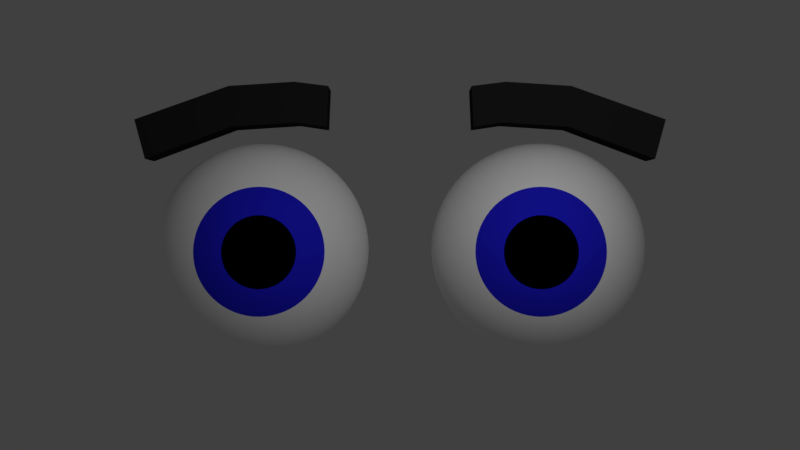 # Source: EyeBall.blend  (saved by Blender 2.78.0; exported with 4.5.12 LTS)
import bpy
from mathutils import Matrix  # noqa: F401  (used for matrix-valued properties, if any)

bpy.ops.wm.read_factory_settings(use_empty=True)
scene = bpy.context.scene
scene.name = 'Scene'

# ---- collections
col_collection_1 = bpy.data.collections.new('Collection 1'); scene.collection.children.link(col_collection_1)

# ---- materials (node trees are filled in below, after node groups)
mat_browblack = bpy.data.materials.new('BrowBlack')
mat_browblack.alpha_threshold = 0.0
mat_browblack.use_transparent_shadow = False
mat_browblack.diffuse_color = (0.02038, 0.02038, 0.02038, 1.0)
mat_browblack.roughness = 0.5
mat_browblack.specular_intensity = 0.02
mat_eyewhite = bpy.data.materials.new('EyeWhite')
mat_eyewhite.alpha_threshold = 0.0
mat_eyewhite.use_transparent_shadow = False
mat_eyewhite.diffuse_color = (1.0, 1.0, 1.0, 1.0)
mat_eyewhite.roughness = 0.5
mat_eyewhite.specular_intensity = 0.2
mat_eyeblue = bpy.data.materials.new('EyeBlue')
mat_eyeblue.alpha_threshold = 0.0
mat_eyeblue.use_transparent_shadow = False
mat_eyeblue.diffuse_color = (0.01982, 0.01812, 0.8, 1.0)
mat_eyeblue.roughness = 0.5
mat_eyeblue.specular_intensity = 0.2
mat_eyeblack = bpy.data.materials.new('EyeBlack')
mat_eyeblack.alpha_threshold = 0.0
mat_eyeblack.use_transparent_shadow = False
mat_eyeblack.diffuse_color = (0.0, 0.0, 0.0, 1.0)
mat_eyeblack.roughness = 0.5
mat_eyeblack.specular_intensity = 0.2

# ---- material node trees

# ---- world
world_world = bpy.data.worlds.new('World'); scene.world = world_world
world_world.color = (0.05088, 0.05088, 0.05088)
world_world.use_sun_shadow = False
world_world.sun_shadow_jitter_overblur = 0.0
world_world.cycles.sampling_method = 'MANUAL'

# ---- cameras
cam_camera = bpy.data.cameras.new('Camera')
cam_camera.clip_end = 100.0
cam_camera.lens = 35.0
cam_camera.sensor_width = 32.0
cam_camera.sensor_height = 18.0
cam_camera.ortho_scale = 7.314
cam_camera.dof.focus_distance = 0.0
cam_camera.dof.aperture_fstop = 128.0

# ---- lights
light_lamp = bpy.data.lights.new('Lamp', 'POINT')
light_lamp.transmission_factor = 0.0
light_lamp.cutoff_distance = 30.0
light_lamp.energy = 100.0
light_lamp.shadow_buffer_clip_start = 1.001
light_lamp.shadow_soft_size = 0.1
light_lamp.shadow_maximum_resolution = 0.006
light_lamp.use_absolute_resolution = True

# ---- meshes
me_cube_001 = bpy.data.meshes.new('Cube.001')
me_cube_001.from_pydata([(-0.4371, -0.1535, -0.08072), (-0.4134, -0.1535, 0.2854), (-0.4371, 0.1535, -0.08072), (-0.4134, 0.1535, 0.2854), (0.1515, -0.1535, -0.1188), (0.1752, -0.1535, 0.2474), (0.1515, 0.1535, -0.1188), (0.1752, 0.1535, 0.2474), (1.022, 0.1535, -0.05322), (0.9269, 0.1535, -0.4077), (0.9269, -0.1535, -0.4077), (1.022, -0.1535, -0.05322), (-0.7042, 0.1535, -0.1195), (-0.7042, -0.1535, -0.1195), (-0.7203, -0.1535, 0.2471), (-0.7203, 0.1535, 0.2471)], [], [(3, 2, 12, 15), (2, 3, 7, 6), (4, 6, 9, 10), (4, 5, 1, 0), (2, 6, 4, 0), (7, 3, 1, 5), (9, 8, 11, 10), (7, 5, 11, 8), (6, 7, 8, 9), (5, 4, 10, 11), (13, 14, 15, 12), (0, 1, 14, 13), (1, 3, 15, 14), (2, 0, 13, 12)])
me_cube_001.materials.append(mat_browblack)
me_cube_001.use_remesh_preserve_volume = False
me_cube_001.use_remesh_preserve_attributes = False
me_cube_001.use_mirror_vertex_groups = False
me_cube_001.update()
me_cube = bpy.data.meshes.new('Cube')
me_cube.from_pydata([(0.4371, -0.1535, -0.08072), (0.4134, -0.1535, 0.2854), (0.4371, 0.1535, -0.08072), (0.4134, 0.1535, 0.2854), (-0.1515, -0.1535, -0.1188), (-0.1752, -0.1535, 0.2474), (-0.1515, 0.1535, -0.1188), (-0.1752, 0.1535, 0.2474), (-1.022, 0.1535, -0.05322), (-0.9269, 0.1535, -0.4077), (-0.9269, -0.1535, -0.4077), (-1.022, -0.1535, -0.05322), (0.7042, 0.1535, -0.1195), (0.7042, -0.1535, -0.1195), (0.7203, -0.1535, 0.2471), (0.7203, 0.1535, 0.2471)], [], [(3, 15, 12, 2), (2, 6, 7, 3), (4, 10, 9, 6), (4, 0, 1, 5), (2, 0, 4, 6), (7, 5, 1, 3), (9, 10, 11, 8), (7, 8, 11, 5), (6, 9, 8, 7), (5, 11, 10, 4), (13, 12, 15, 14), (0, 13, 14, 1), (1, 14, 15, 3), (2, 12, 13, 0)])
me_cube.materials.append(mat_browblack)
me_cube.use_remesh_preserve_volume = False
me_cube.use_remesh_preserve_attributes = False
me_cube.use_mirror_vertex_groups = False
me_cube.update()
me_sphere = bpy.data.meshes.new('Sphere')
me_sphere.from_pydata([(0.1044, -0.9164, 0.1951), (0.09797, -0.8598, 0.3827), (0.0875, -0.768, 0.5556), (0.05627, -0.4939, 0.8315), (0.0367, -0.3221, 0.9239), (-0.00662, 0.05811, 1.0), (-0.04994, 0.4383, 0.9239), (-0.06951, 0.6101, 0.8315), (-0.1007, 0.8842, 0.5556), (-0.1112, 0.9761, 0.3827), (-0.1176, 1.033, 0.1951), (-0.1198, 1.052, -6.114e-08), (0.03023, -0.9248, 0.1802), (-0.04754, -0.8764, 0.3536), (-0.1237, -0.7921, 0.5133), (-0.1954, -0.6751, 0.6533), (-0.2599, -0.5299, 0.7682), (-0.3146, -0.3621, 0.8536), (-0.3575, -0.1782, 0.9061), (-0.3868, 0.01479, 0.9239), (-0.4016, 0.2095, 0.9061), (-0.4012, 0.3983, 0.8536), (-0.3857, 0.5741, 0.7682), (-0.3555, 0.73, 0.6533), (-0.312, 0.8602, 0.5133), (-0.2567, 0.9595, 0.3536), (-0.1918, 1.024, 0.1802), (-0.03266, -0.932, 0.1379), (-0.1709, -0.8905, 0.2706), (-0.3028, -0.8125, 0.3928), (-0.4234, -0.7011, 0.5), (-0.5279, -0.5604, 0.5879), (-0.6124, -0.3961, 0.6533), (-0.6736, -0.2142, 0.6935), (-0.7092, -0.02194, 0.7071), (-0.7178, 0.1734, 0.6935), (-0.699, 0.3644, 0.6533), (-0.6537, 0.5436, 0.5879), (-0.5835, 0.7041, 0.5), (-0.4911, 0.8398, 0.3928), (-0.3801, 0.9454, 0.2706), (-0.2547, 1.017, 0.1379), (-0.07467, -0.9368, 0.07466), (-0.2533, -0.8999, 0.1464), (-0.4225, -0.8261, 0.2126), (-0.5757, -0.7184, 0.2706), (-0.707, -0.5808, 0.3182), (-0.8114, -0.4187, 0.3536), (-0.8848, -0.2383, 0.3753), (-0.9246, -0.04647, 0.3827), (-0.929, 0.1494, 0.3753), (-0.898, 0.3417, 0.3536), (-0.8328, 0.5232, 0.3182), (-0.7357, 0.6867, 0.2706), (-0.6107, 0.8261, 0.2126), (-0.4625, 0.936, 0.1464), (-0.2967, 1.012, 0.07466), (-0.08943, -0.9385, -1.671e-07), (-0.2823, -0.9032, -2.018e-07), (-0.4645, -0.8309, -1.978e-07), (-0.6291, -0.7245, -2.072e-07), (-0.7699, -0.588, -2.155e-07), (-0.8812, -0.4267, -1.782e-07), (-0.959, -0.2468, -1.7e-07), (-1.0, -0.05509, -2.21e-07), (-1.003, 0.1409, -1.529e-07), (-0.9679, 0.3337, -2.043e-07), (-0.8956, 0.516, -1.67e-07), (-0.7892, 0.6806, -1.454e-07), (-0.6527, 0.8213, -1.251e-07), (-0.4914, 0.9327, -1.36e-07), (-0.3115, 1.011, -8.132e-08), (-0.07467, -0.9368, -0.07466), (-0.2533, -0.8999, -0.1464), (-0.4225, -0.8261, -0.2126), (-0.5757, -0.7184, -0.2706), (-0.707, -0.5808, -0.3182), (-0.8114, -0.4187, -0.3536), (-0.8848, -0.2383, -0.3753), (-0.9246, -0.04647, -0.3827), (-0.929, 0.1494, -0.3753), (-0.898, 0.3417, -0.3536), (-0.8328, 0.5232, -0.3182), (-0.7357, 0.6867, -0.2706), (-0.6107, 0.8261, -0.2126), (-0.4625, 0.936, -0.1464), (-0.2967, 1.012, -0.07466), (-0.03266, -0.932, -0.138), (-0.1709, -0.8905, -0.2706), (-0.3028, -0.8125, -0.3928), (-0.4234, -0.7011, -0.5), (-0.5279, -0.5604, -0.5879), (-0.6124, -0.3961, -0.6533), (-0.6736, -0.2142, -0.6935), (-0.7092, -0.02194, -0.7071), (-0.7178, 0.1734, -0.6935), (-0.699, 0.3644, -0.6533), (-0.6537, 0.5436, -0.5879), (-0.5835, 0.7041, -0.5), (-0.4911, 0.8398, -0.3928), (-0.3801, 0.9454, -0.2706), (-0.2547, 1.017, -0.1379), (0.03023, -0.9248, -0.1802), (-0.04754, -0.8764, -0.3536), (-0.1237, -0.7921, -0.5133), (-0.1954, -0.6751, -0.6533), (-0.2599, -0.5299, -0.7682), (-0.3146, -0.3621, -0.8536), (-0.3575, -0.1782, -0.9061), (-0.3868, 0.01479, -0.9239), (-0.4016, 0.2095, -0.9061), (-0.4012, 0.3983, -0.8536), (-0.3857, 0.5741, -0.7682), (-0.3555, 0.73, -0.6533), (-0.312, 0.8602, -0.5133), (-0.2567, 0.9595, -0.3536), (-0.1918, 1.024, -0.1802), (0.1044, -0.9164, -0.1951), (0.09797, -0.8598, -0.3827), (0.0875, -0.768, -0.5556), (0.07343, -0.6444, -0.7071), (0.05627, -0.4939, -0.8315), (0.0367, -0.3221, -0.9239), (0.01546, -0.1357, -0.9808), (-0.00662, 0.05811, -1.0), (-0.02871, 0.2519, -0.9808), (-0.04994, 0.4383, -0.9239), (-0.06951, 0.6101, -0.8315), (-0.08667, 0.7607, -0.7071), (-0.1007, 0.8842, -0.5556), (-0.1112, 0.9761, -0.3827), (-0.1176, 1.033, -0.1951), (0.1066, -0.9355, -4.496e-07), (0.1786, -0.9079, -0.1802), (0.2435, -0.8433, -0.3536), (0.2987, -0.7439, -0.5133), (0.3423, -0.6138, -0.6533), (0.3724, -0.4579, -0.7682), (0.388, -0.2821, -0.8536), (0.3884, -0.09324, -0.9061), (0.3736, 0.1014, -0.9239), (0.3442, 0.2944, -0.9061), (0.3013, 0.4784, -0.8536), (0.2466, 0.6461, -0.7682), (0.1822, 0.7913, -0.6533), (0.1105, 0.9083, -0.5133), (0.0343, 0.9926, -0.3536), (-0.04347, 1.041, -0.1802), (0.2415, -0.9008, -0.1379), (0.3668, -0.8292, -0.2706), (0.4778, -0.7235, -0.3928), (0.5702, -0.5878, -0.5), (0.6404, -0.4273, -0.5879), (0.6858, -0.2482, -0.6533), (0.7045, -0.05722, -0.6935), (0.6959, 0.1382, -0.7071), (0.6604, 0.3305, -0.6935), (0.5991, 0.5123, -0.6533), (0.5146, 0.6767, -0.5879), (0.4101, 0.8173, -0.5), (0.2896, 0.9287, -0.3928), (0.1577, 1.007, -0.2706), (0.01941, 1.048, -0.1379), (0.2835, -0.896, -0.07466), (0.4492, -0.8198, -0.1464), (0.5975, -0.7099, -0.2126), (0.7225, -0.5705, -0.2706), (0.8195, -0.4069, -0.3182), (0.8848, -0.2255, -0.3536), (0.9158, -0.03315, -0.3753), (0.9113, 0.1627, -0.3827), (0.8716, 0.3545, -0.3753), (0.7981, 0.535, -0.3536), (0.6937, 0.6971, -0.3182), (0.5624, 0.8346, -0.2706), (0.4092, 0.9423, -0.2126), (0.2401, 1.016, -0.1464), (0.06143, 1.053, -0.07466), (0.2982, -0.8943, -6.275e-08), (0.4782, -0.8165, 6.793e-09), (0.6395, -0.7051, 1.151e-07), (0.776, -0.5644, 1.057e-07), (0.8824, -0.3998, 2.911e-07), (0.9546, -0.2175, 2.391e-07), (0.9899, -0.0247, 1.579e-07), (0.987, 0.1713, 2.856e-07), (0.9458, 0.363, 1.749e-07), (0.868, 0.5429, 3.023e-07), (0.7566, 0.7042, 3.397e-07), (0.6159, 0.8407, 1.675e-07), (0.4513, 0.9471, 1.878e-07), (0.269, 1.019, 1.621e-07), (0.07619, 1.055, 6.411e-10), (0.2835, -0.896, 0.07466), (0.4492, -0.8198, 0.1464), (0.5975, -0.7099, 0.2126), (0.7225, -0.5705, 0.2706), (0.8195, -0.4069, 0.3182), (0.8848, -0.2255, 0.3536), (0.9158, -0.03315, 0.3753), (0.9113, 0.1627, 0.3827), (0.8716, 0.3545, 0.3753), (0.7981, 0.535, 0.3536), (0.6937, 0.6971, 0.3182), (0.5624, 0.8346, 0.2706), (0.4092, 0.9423, 0.2126), (0.2401, 1.016, 0.1464), (0.06143, 1.053, 0.07466), (0.2415, -0.9008, 0.1379), (0.3668, -0.8292, 0.2706), (0.4778, -0.7235, 0.3928), (0.5702, -0.5878, 0.5), (0.6404, -0.4273, 0.5879), (0.6858, -0.2482, 0.6533), (0.7045, -0.05722, 0.6935), (0.6959, 0.1382, 0.7071), (0.6604, 0.3305, 0.6935), (0.5991, 0.5123, 0.6533), (0.5146, 0.6767, 0.5879), (0.4101, 0.8173, 0.5), (0.2896, 0.9287, 0.3928), (0.1577, 1.007, 0.2706), (0.01941, 1.048, 0.1379), (0.1786, -0.9079, 0.1802), (0.2435, -0.8433, 0.3536), (0.2987, -0.7439, 0.5133), (0.3423, -0.6138, 0.6533), (0.3724, -0.4579, 0.7682), (0.388, -0.2821, 0.8536), (0.3884, -0.09324, 0.9061), (0.3736, 0.1014, 0.9239), (0.3442, 0.2944, 0.9061), (0.3013, 0.4784, 0.8536), (0.2466, 0.6461, 0.7682), (0.1822, 0.7913, 0.6533), (0.1105, 0.9083, 0.5133), (0.0343, 0.9926, 0.3536), (-0.04347, 1.041, 0.1802), (0.07343, -0.6445, 0.7071), (0.01546, -0.1357, 0.9808), (-0.02871, 0.2519, 0.9808), (-0.08667, 0.7607, 0.7071), (0.1001, -0.8789, 0.3193), (-0.02126, -0.8928, 0.295), (-0.1242, -0.9045, 0.2258), (-0.1929, -0.9123, 0.1222), (-0.2171, -0.9151, -1.901e-07), (-0.1929, -0.9123, -0.1222), (-0.1242, -0.9045, -0.2258), (-0.02126, -0.8928, -0.295), (0.1001, -0.8789, -0.3193), (0.2215, -0.8651, -0.295), (0.3245, -0.8534, -0.2258), (0.3932, -0.8455, -0.1222), (0.4174, -0.8428, -1.671e-08), (0.3932, -0.8455, 0.1222), (0.3245, -0.8534, 0.2258), (0.2215, -0.8651, 0.295)], [], [(3, 16, 15, 238), (8, 24, 23, 241), (4, 17, 16, 3), (9, 25, 24, 8), (239, 18, 17, 4), (10, 26, 25, 9), (5, 19, 18, 239), (0, 12, 132), (11, 26, 10), (240, 20, 19, 5), (242, 243, 12, 0), (6, 21, 20, 240), (2, 14, 13, 1), (7, 22, 21, 6), (238, 15, 14, 2), (241, 23, 22, 7), (22, 37, 36, 21), (15, 30, 29, 14), (23, 38, 37, 22), (16, 31, 30, 15), (24, 39, 38, 23), (17, 32, 31, 16), (25, 40, 39, 24), (18, 33, 32, 17), (26, 41, 40, 25), (19, 34, 33, 18), (12, 27, 132), (11, 41, 26), (20, 35, 34, 19), (243, 244, 27, 12), (21, 36, 35, 20), (14, 29, 28, 13), (41, 56, 55, 40), (34, 49, 48, 33), (27, 42, 132), (11, 56, 41), (35, 50, 49, 34), (244, 245, 42, 27), (36, 51, 50, 35), (29, 44, 43, 28), (37, 52, 51, 36), (30, 45, 44, 29), (38, 53, 52, 37), (31, 46, 45, 30), (39, 54, 53, 38), (32, 47, 46, 31), (40, 55, 54, 39), (33, 48, 47, 32), (53, 68, 67, 52), (46, 61, 60, 45), (54, 69, 68, 53), (47, 62, 61, 46), (55, 70, 69, 54), (48, 63, 62, 47), (56, 71, 70, 55), (49, 64, 63, 48), (42, 57, 132), (11, 71, 56), (50, 65, 64, 49), (245, 246, 57, 42), (51, 66, 65, 50), (44, 59, 58, 43), (52, 67, 66, 51), (45, 60, 59, 44), (57, 72, 132), (11, 86, 71), (65, 80, 79, 64), (246, 247, 72, 57), (66, 81, 80, 65), (59, 74, 73, 58), (67, 82, 81, 66), (60, 75, 74, 59), (68, 83, 82, 67), (61, 76, 75, 60), (69, 84, 83, 68), (62, 77, 76, 61), (70, 85, 84, 69), (63, 78, 77, 62), (71, 86, 85, 70), (64, 79, 78, 63), (76, 91, 90, 75), (84, 99, 98, 83), (77, 92, 91, 76), (85, 100, 99, 84), (78, 93, 92, 77), (86, 101, 100, 85), (79, 94, 93, 78), (72, 87, 132), (11, 101, 86), (80, 95, 94, 79), (247, 248, 87, 72), (81, 96, 95, 80), (74, 89, 88, 73), (82, 97, 96, 81), (75, 90, 89, 74), (83, 98, 97, 82), (95, 110, 109, 94), (248, 249, 102, 87), (96, 111, 110, 95), (89, 104, 103, 88), (97, 112, 111, 96), (90, 105, 104, 89), (98, 113, 112, 97), (91, 106, 105, 90), (99, 114, 113, 98), (92, 107, 106, 91), (100, 115, 114, 99), (93, 108, 107, 92), (101, 116, 115, 100), (94, 109, 108, 93), (87, 102, 132), (11, 116, 101), (114, 129, 128, 113), (107, 122, 121, 106), (115, 130, 129, 114), (108, 123, 122, 107), (116, 131, 130, 115), (109, 124, 123, 108), (102, 117, 132), (11, 131, 116), (110, 125, 124, 109), (249, 250, 117, 102), (111, 126, 125, 110), (104, 119, 118, 103), (112, 127, 126, 111), (105, 120, 119, 104), (113, 128, 127, 112), (106, 121, 120, 105), (250, 251, 133, 117), (126, 142, 141, 125), (119, 135, 134, 118), (127, 143, 142, 126), (120, 136, 135, 119), (128, 144, 143, 127), (121, 137, 136, 120), (129, 145, 144, 128), (122, 138, 137, 121), (130, 146, 145, 129), (123, 139, 138, 122), (131, 147, 146, 130), (124, 140, 139, 123), (117, 133, 132), (11, 147, 131), (125, 141, 140, 124), (138, 153, 152, 137), (146, 161, 160, 145), (139, 154, 153, 138), (147, 162, 161, 146), (140, 155, 154, 139), (133, 148, 132), (11, 162, 147), (141, 156, 155, 140), (251, 252, 148, 133), (142, 157, 156, 141), (135, 150, 149, 134), (143, 158, 157, 142), (136, 151, 150, 135), (144, 159, 158, 143), (137, 152, 151, 136), (145, 160, 159, 144), (157, 172, 171, 156), (150, 165, 164, 149), (158, 173, 172, 157), (151, 166, 165, 150), (159, 174, 173, 158), (152, 167, 166, 151), (160, 175, 174, 159), (153, 168, 167, 152), (161, 176, 175, 160), (154, 169, 168, 153), (162, 177, 176, 161), (155, 170, 169, 154), (148, 163, 132), (11, 177, 162), (156, 171, 170, 155), (252, 253, 163, 148), (176, 191, 190, 175), (169, 184, 183, 168), (177, 192, 191, 176), (170, 185, 184, 169), (163, 178, 132), (11, 192, 177), (171, 186, 185, 170), (253, 254, 178, 163), (172, 187, 186, 171), (165, 180, 179, 164), (173, 188, 187, 172), (166, 181, 180, 165), (174, 189, 188, 173), (167, 182, 181, 166), (175, 190, 189, 174), (168, 183, 182, 167), (188, 203, 202, 187), (181, 196, 195, 180), (189, 204, 203, 188), (182, 197, 196, 181), (190, 205, 204, 189), (183, 198, 197, 182), (191, 206, 205, 190), (184, 199, 198, 183), (192, 207, 206, 191), (185, 200, 199, 184), (178, 193, 132), (11, 207, 192), (186, 201, 200, 185), (254, 255, 193, 178), (187, 202, 201, 186), (180, 195, 194, 179), (207, 222, 221, 206), (200, 215, 214, 199), (193, 208, 132), (11, 222, 207), (201, 216, 215, 200), (255, 256, 208, 193), (202, 217, 216, 201), (195, 210, 209, 194), (203, 218, 217, 202), (196, 211, 210, 195), (204, 219, 218, 203), (197, 212, 211, 196), (205, 220, 219, 204), (198, 213, 212, 197), (206, 221, 220, 205), (199, 214, 213, 198), (211, 226, 225, 210), (219, 234, 233, 218), (212, 227, 226, 211), (220, 235, 234, 219), (213, 228, 227, 212), (221, 236, 235, 220), (214, 229, 228, 213), (222, 237, 236, 221), (215, 230, 229, 214), (208, 223, 132), (11, 237, 222), (216, 231, 230, 215), (256, 257, 223, 208), (217, 232, 231, 216), (210, 225, 224, 209), (218, 233, 232, 217), (230, 5, 239, 229), (223, 0, 132), (11, 10, 237), (231, 240, 5, 230), (257, 242, 0, 223), (232, 6, 240, 231), (225, 2, 1, 224), (233, 7, 6, 232), (226, 238, 2, 225), (234, 241, 7, 233), (227, 3, 238, 226), (235, 8, 241, 234), (228, 4, 3, 227), (236, 9, 8, 235), (229, 239, 4, 228), (237, 10, 9, 236), (224, 1, 242, 257), (209, 224, 257, 256), (194, 209, 256, 255), (179, 194, 255, 254), (164, 179, 254, 253), (149, 164, 253, 252), (134, 149, 252, 251), (118, 134, 251, 250), (103, 118, 250, 249), (88, 103, 249, 248), (73, 88, 248, 247), (58, 73, 247, 246), (43, 58, 246, 245), (28, 43, 245, 244), (13, 28, 244, 243), (1, 13, 243, 242)])
me_sphere.polygons.foreach_set('use_smooth', [True] * 272)
me_sphere.polygons.foreach_set('material_index', [0, 0, 0, 0, 0, 0, 0, 2, 0, 0, 2, 0, 1, 0, 0, 0, 0, 0, 0, 0, 0, 0, 0, 0, 0, 0, 2, 0, 0, 2, 0, 1, 0, 0, 2, 0, 0, 2, 0, 1, 0, 0, 0, 0, 0, 0, 0, 0, 0, 0, 0, 0, 0, 0, 0, 0, 2, 0, 0, 2, 0, 1, 0, 0, 2, 0, 0, 2, 0, 1, 0, 0, 0, 0, 0, 0, 0, 0, 0, 0, 0, 0, 0, 0, 0, 0, 0, 2, 0, 0, 2, 0, 1, 0, 0, 0, 0, 2, 0, 1, 0, 0, 0, 0, 0, 0, 0, 0, 0, 0, 2, 0, 0, 0, 0, 0, 0, 0, 2, 0, 0, 2, 0, 1, 0, 0, 0, 0, 2, 0, 1, 0, 0, 0, 0, 0, 0, 0, 0, 0, 0, 2, 0, 0, 0, 0, 0, 0, 0, 2, 0, 0, 2, 0, 1, 0, 0, 0, 0, 0, 0, 1, 0, 0, 0, 0, 0, 0, 0, 0, 0, 0, 2, 0, 0, 2, 0, 0, 0, 0, 2, 0, 0, 2, 0, 1, 0, 0, 0, 0, 0, 0, 0, 0, 0, 0, 0, 0, 0, 0, 0, 0, 2, 0, 0, 2, 0, 1, 0, 0, 2, 0, 0, 2, 0, 1, 0, 0, 0, 0, 0, 0, 0, 0, 0, 0, 0, 0, 0, 0, 0, 0, 0, 2, 0, 0, 2, 0, 1, 0, 0, 2, 0, 0, 2, 0, 1, 0, 0, 0, 0, 0, 0, 0, 0, 0, 1, 1, 1, 1, 1, 1, 1, 1, 1, 1, 1, 1, 1, 1, 1, 1])
me_sphere.materials.append(mat_eyewhite)
me_sphere.materials.append(mat_eyeblue)
me_sphere.materials.append(mat_eyeblack)
me_sphere.use_remesh_preserve_volume = False
me_sphere.use_remesh_preserve_attributes = False
me_sphere.use_mirror_vertex_groups = False
me_sphere.update()
me_sphere_001 = bpy.data.meshes.new('Sphere.001')
me_sphere_001.from_pydata([(-0.1044, -0.9164, 0.1951), (-0.09797, -0.8598, 0.3827), (-0.0875, -0.768, 0.5556), (-0.05627, -0.4939, 0.8315), (-0.0367, -0.3221, 0.9239), (0.006621, 0.05811, 1.0), (0.04994, 0.4383, 0.9239), (0.06951, 0.6101, 0.8315), (0.1007, 0.8842, 0.5556), (0.1112, 0.9761, 0.3827), (0.1176, 1.033, 0.1951), (0.1198, 1.052, -2.175e-08), (-0.03023, -0.9248, 0.1802), (0.04754, -0.8764, 0.3536), (0.1237, -0.7921, 0.5133), (0.1954, -0.6751, 0.6533), (0.2599, -0.5299, 0.7682), (0.3146, -0.3621, 0.8536), (0.3575, -0.1782, 0.9061), (0.3868, 0.01479, 0.9239), (0.4016, 0.2095, 0.9061), (0.4012, 0.3983, 0.8536), (0.3857, 0.5741, 0.7682), (0.3555, 0.73, 0.6533), (0.312, 0.8602, 0.5133), (0.2567, 0.9595, 0.3536), (0.1918, 1.024, 0.1802), (0.03266, -0.932, 0.1379), (0.1709, -0.8905, 0.2706), (0.3028, -0.8125, 0.3928), (0.4234, -0.7011, 0.5), (0.5279, -0.5604, 0.5879), (0.6124, -0.3961, 0.6533), (0.6736, -0.2142, 0.6935), (0.7092, -0.02194, 0.7071), (0.7178, 0.1734, 0.6935), (0.699, 0.3644, 0.6533), (0.6537, 0.5436, 0.5879), (0.5835, 0.7041, 0.5), (0.4911, 0.8398, 0.3928), (0.3801, 0.9454, 0.2706), (0.2547, 1.017, 0.1379), (0.07467, -0.9368, 0.07466), (0.2533, -0.8999, 0.1464), (0.4225, -0.8261, 0.2126), (0.5757, -0.7184, 0.2706), (0.707, -0.5808, 0.3182), (0.8114, -0.4187, 0.3536), (0.8848, -0.2383, 0.3753), (0.9246, -0.04647, 0.3827), (0.929, 0.1494, 0.3753), (0.898, 0.3417, 0.3536), (0.8328, 0.5232, 0.3182), (0.7358, 0.6867, 0.2706), (0.6107, 0.8261, 0.2126), (0.4625, 0.936, 0.1464), (0.2967, 1.012, 0.07466), (0.08943, -0.9385, -1.277e-07), (0.2823, -0.9032, -1.624e-07), (0.4645, -0.8309, -1.584e-07), (0.6291, -0.7245, -1.679e-07), (0.7699, -0.588, -1.761e-07), (0.8812, -0.4267, -1.388e-07), (0.959, -0.2468, -1.306e-07), (1.0, -0.05509, -1.817e-07), (1.003, 0.1409, -1.135e-07), (0.9679, 0.3337, -1.649e-07), (0.8956, 0.516, -1.276e-07), (0.7892, 0.6806, -1.06e-07), (0.6527, 0.8213, -8.571e-08), (0.4914, 0.9327, -9.657e-08), (0.3115, 1.011, -4.193e-08), (0.07467, -0.9368, -0.07466), (0.2533, -0.8999, -0.1464), (0.4225, -0.8261, -0.2126), (0.5757, -0.7184, -0.2706), (0.707, -0.5808, -0.3182), (0.8114, -0.4187, -0.3536), (0.8848, -0.2383, -0.3753), (0.9246, -0.04647, -0.3827), (0.929, 0.1494, -0.3753), (0.898, 0.3417, -0.3536), (0.8328, 0.5232, -0.3182), (0.7357, 0.6867, -0.2706), (0.6107, 0.8261, -0.2126), (0.4625, 0.936, -0.1464), (0.2967, 1.012, -0.07466), (0.03266, -0.932, -0.138), (0.1709, -0.8905, -0.2706), (0.3028, -0.8125, -0.3928), (0.4234, -0.7011, -0.5), (0.5279, -0.5604, -0.5879), (0.6124, -0.3961, -0.6533), (0.6736, -0.2142, -0.6935), (0.7092, -0.02194, -0.7071), (0.7178, 0.1734, -0.6935), (0.699, 0.3644, -0.6533), (0.6537, 0.5436, -0.5879), (0.5835, 0.7041, -0.5), (0.4911, 0.8398, -0.3928), (0.3801, 0.9454, -0.2706), (0.2547, 1.017, -0.1379), (-0.03023, -0.9248, -0.1802), (0.04754, -0.8764, -0.3536), (0.1237, -0.7921, -0.5133), (0.1954, -0.6751, -0.6533), (0.2599, -0.5299, -0.7682), (0.3146, -0.3621, -0.8536), (0.3575, -0.1782, -0.9061), (0.3868, 0.01479, -0.9239), (0.4016, 0.2095, -0.9061), (0.4012, 0.3983, -0.8536), (0.3857, 0.5741, -0.7682), (0.3555, 0.73, -0.6533), (0.312, 0.8602, -0.5133), (0.2567, 0.9595, -0.3536), (0.1918, 1.024, -0.1802), (-0.1044, -0.9164, -0.1951), (-0.09797, -0.8598, -0.3827), (-0.0875, -0.768, -0.5556), (-0.07343, -0.6444, -0.7071), (-0.05627, -0.4939, -0.8315), (-0.0367, -0.3221, -0.9239), (-0.01546, -0.1357, -0.9808), (0.006621, 0.05811, -1.0), (0.02871, 0.2519, -0.9808), (0.04994, 0.4383, -0.9239), (0.06951, 0.6101, -0.8315), (0.08667, 0.7607, -0.7071), (0.1007, 0.8842, -0.5556), (0.1112, 0.9761, -0.3827), (0.1176, 1.033, -0.1951), (-0.1066, -0.9355, -4.102e-07), (-0.1786, -0.9079, -0.1802), (-0.2435, -0.8433, -0.3536), (-0.2987, -0.7439, -0.5133), (-0.3423, -0.6138, -0.6533), (-0.3724, -0.4579, -0.7682), (-0.388, -0.2821, -0.8536), (-0.3884, -0.09324, -0.9061), (-0.3736, 0.1014, -0.9239), (-0.3442, 0.2944, -0.9061), (-0.3013, 0.4784, -0.8536), (-0.2466, 0.6461, -0.7682), (-0.1822, 0.7913, -0.6533), (-0.1105, 0.9083, -0.5133), (-0.0343, 0.9926, -0.3536), (0.04347, 1.041, -0.1802), (-0.2415, -0.9008, -0.1379), (-0.3668, -0.8292, -0.2706), (-0.4778, -0.7235, -0.3928), (-0.5702, -0.5878, -0.5), (-0.6404, -0.4273, -0.5879), (-0.6858, -0.2482, -0.6533), (-0.7045, -0.05722, -0.6935), (-0.6959, 0.1382, -0.7071), (-0.6604, 0.3305, -0.6935), (-0.5991, 0.5123, -0.6533), (-0.5146, 0.6767, -0.5879), (-0.4101, 0.8173, -0.5), (-0.2896, 0.9287, -0.3928), (-0.1577, 1.007, -0.2706), (-0.01941, 1.048, -0.1379), (-0.2835, -0.896, -0.07466), (-0.4492, -0.8198, -0.1464), (-0.5975, -0.7099, -0.2126), (-0.7225, -0.5705, -0.2706), (-0.8195, -0.4069, -0.3182), (-0.8848, -0.2255, -0.3536), (-0.9158, -0.03315, -0.3753), (-0.9113, 0.1627, -0.3827), (-0.8716, 0.3545, -0.3753), (-0.7981, 0.535, -0.3536), (-0.6937, 0.6971, -0.3182), (-0.5624, 0.8346, -0.2706), (-0.4092, 0.9423, -0.2126), (-0.2401, 1.016, -0.1464), (-0.06143, 1.053, -0.07466), (-0.2982, -0.8943, -2.336e-08), (-0.4782, -0.8165, 4.618e-08), (-0.6395, -0.7051, 1.545e-07), (-0.776, -0.5644, 1.451e-07), (-0.8824, -0.3998, 3.305e-07), (-0.9546, -0.2175, 2.785e-07), (-0.9899, -0.0247, 1.972e-07), (-0.987, 0.1713, 3.25e-07), (-0.9458, 0.363, 2.143e-07), (-0.868, 0.5429, 3.417e-07), (-0.7566, 0.7042, 3.791e-07), (-0.6159, 0.8407, 2.069e-07), (-0.4513, 0.9471, 2.272e-07), (-0.269, 1.019, 2.015e-07), (-0.07619, 1.055, 4.003e-08), (-0.2835, -0.896, 0.07466), (-0.4492, -0.8198, 0.1464), (-0.5975, -0.7099, 0.2126), (-0.7225, -0.5705, 0.2706), (-0.8195, -0.4069, 0.3182), (-0.8848, -0.2255, 0.3536), (-0.9158, -0.03315, 0.3753), (-0.9113, 0.1627, 0.3827), (-0.8716, 0.3545, 0.3753), (-0.7981, 0.535, 0.3536), (-0.6937, 0.6971, 0.3182), (-0.5624, 0.8346, 0.2706), (-0.4092, 0.9423, 0.2126), (-0.2401, 1.016, 0.1464), (-0.06143, 1.053, 0.07466), (-0.2415, -0.9008, 0.1379), (-0.3668, -0.8292, 0.2706), (-0.4778, -0.7235, 0.3928), (-0.5702, -0.5878, 0.5), (-0.6404, -0.4273, 0.5879), (-0.6858, -0.2482, 0.6533), (-0.7045, -0.05722, 0.6935), (-0.6959, 0.1382, 0.7071), (-0.6604, 0.3305, 0.6935), (-0.5991, 0.5123, 0.6533), (-0.5146, 0.6767, 0.5879), (-0.4101, 0.8173, 0.5), (-0.2896, 0.9287, 0.3928), (-0.1577, 1.007, 0.2706), (-0.01941, 1.048, 0.1379), (-0.1786, -0.9079, 0.1802), (-0.2435, -0.8433, 0.3536), (-0.2987, -0.7439, 0.5133), (-0.3423, -0.6138, 0.6533), (-0.3724, -0.4579, 0.7682), (-0.388, -0.2821, 0.8536), (-0.3884, -0.09324, 0.9061), (-0.3736, 0.1014, 0.9239), (-0.3442, 0.2944, 0.9061), (-0.3013, 0.4784, 0.8536), (-0.2466, 0.6461, 0.7682), (-0.1822, 0.7913, 0.6533), (-0.1105, 0.9083, 0.5133), (-0.0343, 0.9926, 0.3536), (0.04347, 1.041, 0.1802), (-0.07343, -0.6445, 0.7071), (-0.01546, -0.1357, 0.9808), (0.02871, 0.2519, 0.9808), (0.08667, 0.7607, 0.7071), (-0.1001, -0.8789, 0.3193), (0.02126, -0.8928, 0.295), (0.1242, -0.9045, 0.2258), (0.1929, -0.9123, 0.1222), (0.2171, -0.9151, -1.507e-07), (0.1929, -0.9123, -0.1222), (0.1242, -0.9045, -0.2258), (0.02126, -0.8928, -0.295), (-0.1001, -0.8789, -0.3193), (-0.2215, -0.8651, -0.295), (-0.3245, -0.8534, -0.2258), (-0.3932, -0.8455, -0.1222), (-0.4174, -0.8428, 2.268e-08), (-0.3932, -0.8455, 0.1222), (-0.3245, -0.8534, 0.2258), (-0.2215, -0.8651, 0.295)], [], [(3, 238, 15, 16), (8, 241, 23, 24), (4, 3, 16, 17), (9, 8, 24, 25), (239, 4, 17, 18), (10, 9, 25, 26), (5, 239, 18, 19), (0, 132, 12), (11, 10, 26), (240, 5, 19, 20), (242, 0, 12, 243), (6, 240, 20, 21), (2, 1, 13, 14), (7, 6, 21, 22), (238, 2, 14, 15), (241, 7, 22, 23), (22, 21, 36, 37), (15, 14, 29, 30), (23, 22, 37, 38), (16, 15, 30, 31), (24, 23, 38, 39), (17, 16, 31, 32), (25, 24, 39, 40), (18, 17, 32, 33), (26, 25, 40, 41), (19, 18, 33, 34), (12, 132, 27), (11, 26, 41), (20, 19, 34, 35), (243, 12, 27, 244), (21, 20, 35, 36), (14, 13, 28, 29), (41, 40, 55, 56), (34, 33, 48, 49), (27, 132, 42), (11, 41, 56), (35, 34, 49, 50), (244, 27, 42, 245), (36, 35, 50, 51), (29, 28, 43, 44), (37, 36, 51, 52), (30, 29, 44, 45), (38, 37, 52, 53), (31, 30, 45, 46), (39, 38, 53, 54), (32, 31, 46, 47), (40, 39, 54, 55), (33, 32, 47, 48), (53, 52, 67, 68), (46, 45, 60, 61), (54, 53, 68, 69), (47, 46, 61, 62), (55, 54, 69, 70), (48, 47, 62, 63), (56, 55, 70, 71), (49, 48, 63, 64), (42, 132, 57), (11, 56, 71), (50, 49, 64, 65), (245, 42, 57, 246), (51, 50, 65, 66), (44, 43, 58, 59), (52, 51, 66, 67), (45, 44, 59, 60), (57, 132, 72), (11, 71, 86), (65, 64, 79, 80), (246, 57, 72, 247), (66, 65, 80, 81), (59, 58, 73, 74), (67, 66, 81, 82), (60, 59, 74, 75), (68, 67, 82, 83), (61, 60, 75, 76), (69, 68, 83, 84), (62, 61, 76, 77), (70, 69, 84, 85), (63, 62, 77, 78), (71, 70, 85, 86), (64, 63, 78, 79), (76, 75, 90, 91), (84, 83, 98, 99), (77, 76, 91, 92), (85, 84, 99, 100), (78, 77, 92, 93), (86, 85, 100, 101), (79, 78, 93, 94), (72, 132, 87), (11, 86, 101), (80, 79, 94, 95), (247, 72, 87, 248), (81, 80, 95, 96), (74, 73, 88, 89), (82, 81, 96, 97), (75, 74, 89, 90), (83, 82, 97, 98), (95, 94, 109, 110), (248, 87, 102, 249), (96, 95, 110, 111), (89, 88, 103, 104), (97, 96, 111, 112), (90, 89, 104, 105), (98, 97, 112, 113), (91, 90, 105, 106), (99, 98, 113, 114), (92, 91, 106, 107), (100, 99, 114, 115), (93, 92, 107, 108), (101, 100, 115, 116), (94, 93, 108, 109), (87, 132, 102), (11, 101, 116), (114, 113, 128, 129), (107, 106, 121, 122), (115, 114, 129, 130), (108, 107, 122, 123), (116, 115, 130, 131), (109, 108, 123, 124), (102, 132, 117), (11, 116, 131), (110, 109, 124, 125), (249, 102, 117, 250), (111, 110, 125, 126), (104, 103, 118, 119), (112, 111, 126, 127), (105, 104, 119, 120), (113, 112, 127, 128), (106, 105, 120, 121), (250, 117, 133, 251), (126, 125, 141, 142), (119, 118, 134, 135), (127, 126, 142, 143), (120, 119, 135, 136), (128, 127, 143, 144), (121, 120, 136, 137), (129, 128, 144, 145), (122, 121, 137, 138), (130, 129, 145, 146), (123, 122, 138, 139), (131, 130, 146, 147), (124, 123, 139, 140), (117, 132, 133), (11, 131, 147), (125, 124, 140, 141), (138, 137, 152, 153), (146, 145, 160, 161), (139, 138, 153, 154), (147, 146, 161, 162), (140, 139, 154, 155), (133, 132, 148), (11, 147, 162), (141, 140, 155, 156), (251, 133, 148, 252), (142, 141, 156, 157), (135, 134, 149, 150), (143, 142, 157, 158), (136, 135, 150, 151), (144, 143, 158, 159), (137, 136, 151, 152), (145, 144, 159, 160), (157, 156, 171, 172), (150, 149, 164, 165), (158, 157, 172, 173), (151, 150, 165, 166), (159, 158, 173, 174), (152, 151, 166, 167), (160, 159, 174, 175), (153, 152, 167, 168), (161, 160, 175, 176), (154, 153, 168, 169), (162, 161, 176, 177), (155, 154, 169, 170), (148, 132, 163), (11, 162, 177), (156, 155, 170, 171), (252, 148, 163, 253), (176, 175, 190, 191), (169, 168, 183, 184), (177, 176, 191, 192), (170, 169, 184, 185), (163, 132, 178), (11, 177, 192), (171, 170, 185, 186), (253, 163, 178, 254), (172, 171, 186, 187), (165, 164, 179, 180), (173, 172, 187, 188), (166, 165, 180, 181), (174, 173, 188, 189), (167, 166, 181, 182), (175, 174, 189, 190), (168, 167, 182, 183), (188, 187, 202, 203), (181, 180, 195, 196), (189, 188, 203, 204), (182, 181, 196, 197), (190, 189, 204, 205), (183, 182, 197, 198), (191, 190, 205, 206), (184, 183, 198, 199), (192, 191, 206, 207), (185, 184, 199, 200), (178, 132, 193), (11, 192, 207), (186, 185, 200, 201), (254, 178, 193, 255), (187, 186, 201, 202), (180, 179, 194, 195), (207, 206, 221, 222), (200, 199, 214, 215), (193, 132, 208), (11, 207, 222), (201, 200, 215, 216), (255, 193, 208, 256), (202, 201, 216, 217), (195, 194, 209, 210), (203, 202, 217, 218), (196, 195, 210, 211), (204, 203, 218, 219), (197, 196, 211, 212), (205, 204, 219, 220), (198, 197, 212, 213), (206, 205, 220, 221), (199, 198, 213, 214), (211, 210, 225, 226), (219, 218, 233, 234), (212, 211, 226, 227), (220, 219, 234, 235), (213, 212, 227, 228), (221, 220, 235, 236), (214, 213, 228, 229), (222, 221, 236, 237), (215, 214, 229, 230), (208, 132, 223), (11, 222, 237), (216, 215, 230, 231), (256, 208, 223, 257), (217, 216, 231, 232), (210, 209, 224, 225), (218, 217, 232, 233), (230, 229, 239, 5), (223, 132, 0), (11, 237, 10), (231, 230, 5, 240), (257, 223, 0, 242), (232, 231, 240, 6), (225, 224, 1, 2), (233, 232, 6, 7), (226, 225, 2, 238), (234, 233, 7, 241), (227, 226, 238, 3), (235, 234, 241, 8), (228, 227, 3, 4), (236, 235, 8, 9), (229, 228, 4, 239), (237, 236, 9, 10), (224, 257, 242, 1), (209, 256, 257, 224), (194, 255, 256, 209), (179, 254, 255, 194), (164, 253, 254, 179), (149, 252, 253, 164), (134, 251, 252, 149), (118, 250, 251, 134), (103, 249, 250, 118), (88, 248, 249, 103), (73, 247, 248, 88), (58, 246, 247, 73), (43, 245, 246, 58), (28, 244, 245, 43), (13, 243, 244, 28), (1, 242, 243, 13)])
me_sphere_001.polygons.foreach_set('use_smooth', [True] * 272)
me_sphere_001.polygons.foreach_set('material_index', [0, 0, 0, 0, 0, 0, 0, 2, 0, 0, 2, 0, 1, 0, 0, 0, 0, 0, 0, 0, 0, 0, 0, 0, 0, 0, 2, 0, 0, 2, 0, 1, 0, 0, 2, 0, 0, 2, 0, 1, 0, 0, 0, 0, 0, 0, 0, 0, 0, 0, 0, 0, 0, 0, 0, 0, 2, 0, 0, 2, 0, 1, 0, 0, 2, 0, 0, 2, 0, 1, 0, 0, 0, 0, 0, 0, 0, 0, 0, 0, 0, 0, 0, 0, 0, 0, 0, 2, 0, 0, 2, 0, 1, 0, 0, 0, 0, 2, 0, 1, 0, 0, 0, 0, 0, 0, 0, 0, 0, 0, 2, 0, 0, 0, 0, 0, 0, 0, 2, 0, 0, 2, 0, 1, 0, 0, 0, 0, 2, 0, 1, 0, 0, 0, 0, 0, 0, 0, 0, 0, 0, 2, 0, 0, 0, 0, 0, 0, 0, 2, 0, 0, 2, 0, 1, 0, 0, 0, 0, 0, 0, 1, 0, 0, 0, 0, 0, 0, 0, 0, 0, 0, 2, 0, 0, 2, 0, 0, 0, 0, 2, 0, 0, 2, 0, 1, 0, 0, 0, 0, 0, 0, 0, 0, 0, 0, 0, 0, 0, 0, 0, 0, 2, 0, 0, 2, 0, 1, 0, 0, 2, 0, 0, 2, 0, 1, 0, 0, 0, 0, 0, 0, 0, 0, 0, 0, 0, 0, 0, 0, 0, 0, 0, 2, 0, 0, 2, 0, 1, 0, 0, 2, 0, 0, 2, 0, 1, 0, 0, 0, 0, 0, 0, 0, 0, 0, 1, 1, 1, 1, 1, 1, 1, 1, 1, 1, 1, 1, 1, 1, 1, 1])
me_sphere_001.materials.append(mat_eyewhite)
me_sphere_001.materials.append(mat_eyeblue)
me_sphere_001.materials.append(mat_eyeblack)
me_sphere_001.use_remesh_preserve_volume = False
me_sphere_001.use_remesh_preserve_attributes = False
me_sphere_001.use_mirror_vertex_groups = False
me_sphere_001.update()

# ---- objects
ob_brow_l = bpy.data.objects.new('Brow.L', me_cube_001)
ob_empty = bpy.data.objects.new('Empty', None)
ob_brow_r = bpy.data.objects.new('Brow.R', me_cube)
ob_eye_r = bpy.data.objects.new('Eye.R', me_sphere)
ob_eye_l = bpy.data.objects.new('Eye.L', me_sphere_001)
ob_lamp = bpy.data.objects.new('Lamp', light_lamp)
ob_camera = bpy.data.objects.new('Camera', cam_camera)

# ---- transforms, parenting, visibility, modifiers, constraints
ob_brow_l.location = (1.364, 0.006502, 1.223)
ob_brow_l.lineart.crease_threshold = 0.0
ob_empty.location = (0.0, 0.0, 0.0)
ob_empty.empty_image_offset = (0.0, 0.0)
ob_empty.lineart.crease_threshold = 0.0
ob_brow_r.location = (-1.364, 0.006502, 1.223)
ob_brow_r.lineart.crease_threshold = 0.0
ob_eye_r.location = (-1.25, 0.0, 0.0)
ob_eye_r.lineart.crease_threshold = 0.0
_m = ob_eye_r.modifiers.new('Subsurf', 'SUBSURF')
_m.uv_smooth = 'PRESERVE_CORNERS'
_m.quality = 2
_m.show_only_control_edges = False
ob_eye_l.location = (1.25, 4.389e-09, -3.939e-08)
ob_eye_l.lineart.crease_threshold = 0.0
_m = ob_eye_l.modifiers.new('Subsurf', 'SUBSURF')
_m.uv_smooth = 'PRESERVE_CORNERS'
_m.quality = 2
_m.show_only_control_edges = False
ob_lamp.location = (0.9633, -4.04, 1.562)
ob_lamp.rotation_euler = (0.6503, 0.05522, 1.866)
ob_lamp.lock_rotations_4d = False
ob_lamp.empty_display_type = 'ARROWS'
ob_lamp.color = (0.0, 0.0, 0.0, 0.0)
ob_lamp.lineart.crease_threshold = 0.0
ob_camera.location = (0.0, -8.0, 0.22)
ob_camera.rotation_euler = (1.571, 0.0, 0.0)
ob_camera.lock_rotations_4d = False
ob_camera.empty_display_type = 'ARROWS'
ob_camera.color = (0.0, 0.0, 0.0, 0.0)
ob_camera.display_type = 'WIRE'
ob_camera.lineart.crease_threshold = 0.0

# ---- collection membership
col_collection_1.objects.link(ob_brow_l)
col_collection_1.objects.link(ob_empty)
col_collection_1.objects.link(ob_brow_r)
col_collection_1.objects.link(ob_eye_r)
col_collection_1.objects.link(ob_eye_l)
col_collection_1.objects.link(ob_lamp)
col_collection_1.objects.link(ob_camera)

# ---- scene / render settings (as saved in the file)
scene.camera = ob_camera
scene.frame_start = 1; scene.frame_end = 250; scene.frame_set(1)
scene.render.engine = 'BLENDER_EEVEE_NEXT'
scene.render.resolution_percentage = 50
scene.render.dither_intensity = 0.0
scene.cycles.use_denoising = False
scene.cycles.samples = 128
scene.cycles.sampling_pattern = 'TABULATED_SOBOL'
scene.cycles.light_sampling_threshold = 0.0
scene.cycles.use_adaptive_sampling = False
scene.cycles.use_light_tree = False
scene.cycles.blur_glossy = 0.0
scene.cycles.sample_clamp_indirect = 0.0
scene.view_settings.view_transform = 'Standard'
bpy.context.view_layer.update()
